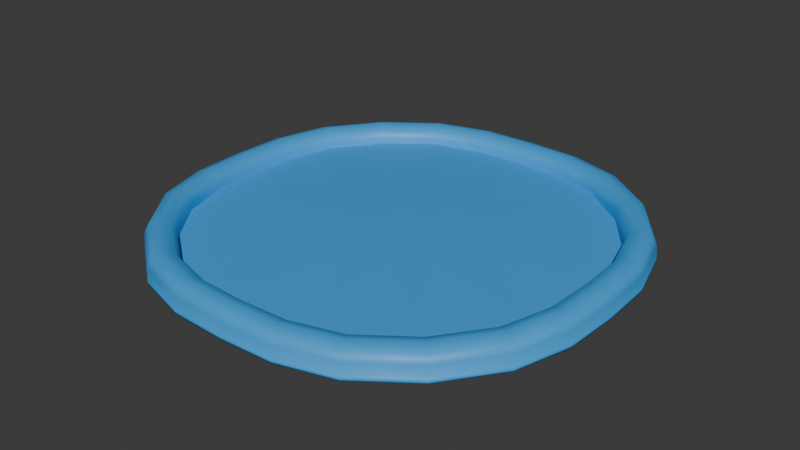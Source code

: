 # Source: SocialWorldPlatform.blend  (saved by Blender 5.2.44; exported with 4.5.12 LTS)
import bpy
from mathutils import Matrix  # noqa: F401  (used for matrix-valued properties, if any)

bpy.ops.wm.read_factory_settings(use_empty=True)
scene = bpy.context.scene
scene.name = 'Scene'

# ---- collections
col_collection = bpy.data.collections.new('Collection'); scene.collection.children.link(col_collection)

# ---- materials (node trees are filled in below, after node groups)
mat_material = bpy.data.materials.new('Material')
mat_material.alpha_threshold = 0.0
mat_material.use_backface_culling_lightprobe_volume = False
mat_material.roughness = 0.5
mat_material.line_color = (0.0, 0.0, 0.0, 1.0)

# ---- material node trees
mat_material.use_nodes = True; mat_material.node_tree.nodes.clear()
_N = mat_material.node_tree.nodes; _L = mat_material.node_tree.links
n0 = _N.new('ShaderNodeOutputMaterial'); n0.name = 'Material Output'; n0.location = (200, 100)
n1 = _N.new('ShaderNodeBsdfPrincipled'); n1.name = 'Principled BSDF'; n1.location = (-200, 100)
n1.inputs[0].default_value = (0.04841, 0.3657, 0.8, 1.0)
n1.inputs[10].default_value = 0.005
_L.new(n1.outputs[0], n0.inputs[0])
n0.is_active_output = True

# ---- world
world_world = bpy.data.worlds.new('World'); scene.world = world_world
world_world.use_nodes = True; world_world.node_tree.nodes.clear()
_N = world_world.node_tree.nodes; _L = world_world.node_tree.links
n0 = _N.new('ShaderNodeOutputWorld'); n0.name = 'World Output'; n0.location = (200, 100)
n1 = _N.new('ShaderNodeBackground'); n1.name = 'Background'; n1.location = (-200, 100)
n1.inputs[0].default_value = (0.05088, 0.05088, 0.05088, 1.0)
_L.new(n1.outputs[0], n0.inputs[0])
n0.is_active_output = True
world_world.color = (0.05088, 0.05088, 0.05088)
world_world.sun_shadow_jitter_overblur = 0.0

# ---- meshes
me_cube = bpy.data.meshes.new('Cube')
me_cube.from_pydata([(0.4167, 0.75, 4.399), (0.4907, 0.8519, -1.0), (0.4167, -0.75, 4.399), (0.4907, -0.8519, -1.0), (-0.4167, 0.75, 4.399), (-0.4907, 0.8519, -1.0), (-0.4167, -0.75, 4.399), (-0.4907, -0.8519, -1.0), (-0.9167, -2.328e-10, -1.0), (0.8333, 1.863e-09, 4.399), (-0.8333, -5.588e-09, 4.399), (0.9167, -2.328e-10, -1.0), (-0.75, 0.4167, 4.399), (0.8519, 0.4907, -1.0), (-0.8519, 0.4907, -1.0), (0.75, 0.4167, 4.399), (-0.8519, -0.4907, -1.0), (0.75, -0.4167, 4.399), (-0.75, -0.4167, 4.399), (0.8519, -0.4907, -1.0), (0.0, 0.9167, -1.0), (5.588e-09, -0.8333, 4.399), (0.0, -0.9167, -1.0), (-1.863e-09, 0.8333, 4.399), (0.5, -9.313e-10, -1.0), (0.0, -9.313e-10, -1.0), (-0.5, -9.313e-10, -1.0), (-0.7953, -0.4338, 1.0), (-0.7953, 0.4338, 1.0), (0.7953, 0.4338, 1.0), (-0.8676, 0.0, 1.0), (0.8676, 0.0, 1.0), (-0.4338, 0.7953, 1.0), (0.4907, 0.4907, -1.0), (0.0, 0.5, -1.0), (-0.4907, 0.4907, -1.0), (0.4907, -0.4907, -1.0), (0.0, -0.5, -1.0), (-0.4907, -0.4907, -1.0), (0.4338, -0.7953, 1.0), (-0.4338, -0.7953, 1.0), (0.4338, 0.7953, 1.0), (0.5, 0.9167, 1.0), (-0.5, -0.9167, 1.0), (0.5, -0.9167, 1.0), (-0.5, 0.9167, 1.0), (1.0, 0.0, 1.0), (-1.0, 0.0, 1.0), (0.9167, 0.5, 1.0), (-0.9167, 0.5, 1.0), (-0.9167, -0.5, 1.0), (0.9167, -0.5, 1.0), (0.0, 1.0, 1.0), (0.0, -1.0, 1.0), (0.5, 0.9167, -0.6667), (0.5, -0.9167, -0.6667), (-0.5, 0.9167, -0.6667), (1.0, -2.328e-10, -0.6667), (-1.0, 2.328e-10, -0.6667), (0.9167, 0.5, -0.6667), (-0.9167, 0.5, -0.6667), (-0.9167, -0.5, -0.6667), (0.9167, -0.5, -0.6667), (2.328e-10, 1.0, -0.6667), (-2.328e-10, -1.0, -0.6667), (-0.5, -0.9167, -0.6667), (0.7953, -0.4338, 1.0), (0.0, 0.8676, 1.0), (0.0, -0.8676, 1.0), (-0.8155, -0.4448, 10.53), (-0.8155, 0.4448, 10.53), (0.8155, 0.4448, 10.53), (-0.8897, 4.657e-10, 10.53), (0.8897, -4.657e-10, 10.53), (-0.4448, 0.8155, 10.53), (0.4448, -0.8155, 10.53), (-0.4448, -0.8155, 10.53), (0.4448, 0.8155, 10.53), (0.489, 0.8964, 10.53), (-0.489, -0.8964, 10.53), (0.489, -0.8964, 10.53), (-0.489, 0.8964, 10.53), (0.9779, 1.63e-09, 10.53), (-0.9779, -1.63e-09, 10.53), (0.8964, 0.489, 10.53), (-0.8964, 0.489, 10.53), (-0.8964, -0.489, 10.53), (0.8964, -0.489, 10.53), (2.095e-09, 0.9779, 10.53), (-2.328e-10, -0.9779, 10.53), (0.8155, -0.4448, 10.53), (1.164e-10, 0.8897, 10.53), (-9.313e-10, -0.8897, 10.53), (-0.7083, -0.7083, -1.0), (0.4988, 0.9086, -0.9583), (-0.4869, -0.8899, 3.122), (0.4988, -0.9086, -0.9583), (-0.4988, 0.9086, -0.9583), (0.5382, -0.5382, 4.647), (-0.5382, 0.5382, 4.647), (0.7083, 0.7083, -1.0), (-0.9086, 0.2488, -1.0), (0.723, 0.1848, 4.647), (-0.723, -0.1848, 4.647), (0.9086, -0.2488, -1.0), (0.9896, -4.657e-10, -0.9583), (-0.7396, -9.313e-10, -1.0), (-0.9896, 4.657e-10, -0.9583), (-2.328e-10, -0.9972, 6.481), (-0.723, 0.1848, 4.647), (0.9086, 0.2488, -1.0), (-0.7083, 0.7083, -1.0), (0.5382, 0.5382, 4.647), (-0.8703, -4.657e-10, 6.481), (-0.7083, 0.4792, -1.0), (0.9086, 0.4988, -0.9583), (-0.9086, 0.4988, -0.9583), (-0.9086, -0.2488, -1.0), (0.723, -0.1848, 4.647), (-0.5382, -0.5382, 4.647), (0.7083, -0.7083, -1.0), (-0.9086, -0.4988, -0.9583), (0.9086, -0.4988, -0.9583), (-0.7083, -0.4792, -1.0), (0.9141, 0.4986, 6.481), (0.7396, -4.657e-10, -1.0), (0.25, -9.313e-10, -1.0), (-0.25, -9.313e-10, -1.0), (0.4986, 0.9141, 6.481), (0.7978, -0.4352, 6.481), (0.4352, -0.7978, 6.481), (0.4352, 0.7978, 6.481), (0.7978, 0.4352, 6.481), (-0.9141, 0.4986, 6.481), (0.7083, 0.4792, -1.0), (0.2488, 0.4988, -1.0), (-0.2488, 0.4988, -1.0), (0.7083, -0.4792, -1.0), (0.2488, -0.4988, -1.0), (-0.2488, -0.4988, -1.0), (-0.9972, 2.328e-10, 6.481), (-0.7978, 0.4352, 6.481), (-0.4352, 0.7978, 6.481), (-0.6417, 0.6417, 1.0), (0.6417, -0.6417, 1.0), (0.8586, 0.2169, 1.0), (-0.4988, -0.2488, -1.0), (0.0, -0.25, -1.0), (0.4988, -0.2488, -1.0), (0.0, 0.7396, -1.0), (-0.8586, -0.2169, 1.0), (0.6417, 0.6417, 1.0), (-0.8586, 0.2169, 1.0), (-0.6417, -0.6417, 1.0), (-0.4988, 0.2488, -1.0), (0.0, 0.25, -1.0), (0.4988, 0.2488, -1.0), (4.657e-10, 0.9896, -0.9583), (0.0, -0.7396, -1.0), (-4.657e-10, -0.9896, -0.9583), (0.8586, -0.2169, 1.0), (0.2488, 0.9086, -1.0), (-0.2488, 0.9086, -1.0), (0.1848, -0.723, 4.647), (-0.1848, -0.723, 4.647), (-0.2488, -0.9086, -1.0), (0.2488, -0.9086, -1.0), (-0.1848, 0.723, 4.647), (0.1848, 0.723, 4.647), (-0.4792, 0.7083, -1.0), (0.4792, 0.7083, -1.0), (-0.2169, 0.8586, 1.0), (0.2169, 0.8586, 1.0), (-0.4792, -0.7083, -1.0), (0.4792, -0.7083, -1.0), (0.2169, -0.8586, 1.0), (-0.2169, -0.8586, 1.0), (0.4869, 0.8899, 3.122), (-0.5, -0.9167, 0.04167), (0.4869, -0.8899, 3.122), (-0.4869, 0.8899, 3.122), (0.9738, 4.889e-09, 3.122), (-0.9738, -5.821e-09, 3.122), (0.8899, 0.4869, 3.122), (-0.8899, 0.4869, 3.122), (-0.8899, -0.4869, 3.122), (0.8899, -0.4869, 3.122), (-3.027e-09, 0.9738, 3.122), (5.821e-09, -0.9738, 3.122), (-0.25, -0.9896, 1.0), (0.25, -0.9896, 1.0), (0.25, 0.9896, 1.0), (-0.25, 0.9896, 1.0), (0.9896, -0.25, 1.0), (-0.7396, -0.7396, 1.0), (-0.9896, 0.25, 1.0), (0.7396, 0.7396, 1.0), (-0.9896, -0.25, 1.0), (0.9896, 0.25, 1.0), (0.7396, -0.7396, 1.0), (-0.7396, 0.7396, 1.0), (0.5, 0.9167, 0.04167), (0.5, -0.9167, 0.04167), (-0.5, 0.9167, 0.04167), (1.0, -4.657e-10, 0.04167), (-1.0, 4.657e-10, 0.04167), (0.9167, 0.5, 0.04167), (-0.9167, 0.5, 0.04167), (-0.9167, -0.5, 0.04167), (0.9167, -0.5, 0.04167), (4.657e-10, 1.0, 0.04167), (-4.657e-10, -1.0, 0.04167), (-0.4988, -0.9086, -0.9583), (-0.7396, 0.7396, -0.6667), (0.7396, -0.7396, -0.6667), (0.9896, 0.25, -0.6667), (-0.9896, -0.25, -0.6667), (0.7396, 0.7396, -0.6667), (-0.9896, 0.25, -0.6667), (-0.7396, -0.7396, -0.6667), (0.9896, -0.25, -0.6667), (-0.25, 0.9896, -0.6667), (0.25, 0.9896, -0.6667), (0.25, -0.9896, -0.6667), (-0.25, -0.9896, -0.6667), (-1.164e-09, 0.9338, 11.96), (-0.9338, 1.397e-09, 11.96), (-0.856, -0.4669, 11.96), (-0.4669, 0.856, 11.96), (-0.856, 0.4669, 11.96), (0.9338, -1.397e-09, 11.96), (0.856, 0.4669, 11.96), (0.4669, 0.856, 11.96), (-0.4669, -0.856, 11.96), (-1.397e-09, -0.9338, 11.96), (0.4669, -0.856, 11.96), (0.856, -0.4669, 11.96), (-0.658, 0.658, 10.53), (0.658, -0.658, 10.53), (0.8804, 0.2224, 10.53), (-0.8804, -0.2224, 10.53), (0.658, 0.658, 10.53), (-0.8804, 0.2224, 10.53), (-0.658, -0.658, 10.53), (0.8804, -0.2224, 10.53), (-0.2224, 0.8804, 10.53), (0.2224, 0.8804, 10.53), (0.2224, -0.8804, 10.53), (-0.2224, -0.8804, 10.53), (-0.2445, -0.9677, 10.53), (0.2445, -0.9677, 10.53), (0.2445, 0.9677, 10.53), (-0.2445, 0.9677, 10.53), (0.9677, -0.2445, 10.53), (-0.7233, -0.7233, 10.53), (-0.9677, 0.2445, 10.53), (0.7233, 0.7233, 10.53), (-0.9677, -0.2445, 10.53), (0.9677, 0.2445, 10.53), (0.7233, -0.7233, 10.53), (-0.7233, 0.7233, 10.53), (-0.4986, -0.9141, 6.481), (0.8703, 4.657e-10, 6.481), (-0.9141, -0.4986, 6.481), (1.397e-09, -0.8703, 6.481), (0.4986, -0.9141, 6.481), (-0.7978, -0.4352, 6.481), (-0.4352, -0.7978, 6.481), (0.9972, -2.328e-10, 6.481), (0.0, 0.9972, 6.481), (0.9141, -0.4986, 6.481), (-0.4986, 0.9141, 6.481), (-1.397e-09, 0.8703, 6.481), (0.2493, -0.9869, 6.481), (-0.7135, 0.7135, 3.147), (0.651, -0.651, -1.0), (0.7135, -0.7135, 3.147), (0.9551, 0.2415, 3.147), (0.7357, 0.2474, -1.0), (-0.9551, -0.2415, 3.147), (-0.9241, -0.2334, 11.96), (0.2176, -0.8613, 6.481), (0.651, 0.651, -1.0), (0.7135, 0.7135, 3.147), (-0.9551, 0.2415, 3.147), (-0.7135, -0.7135, 3.147), (0.9551, -0.2415, 3.147), (0.7357, -0.2474, -1.0), (-0.6906, -0.6906, 11.96), (0.8613, -0.2176, 6.481), (-0.9869, -0.2493, 6.481), (0.8613, 0.2176, 6.481), (-0.7357, -0.2474, -1.0), (-0.2499, -0.2499, -1.0), (0.2499, -0.2499, -1.0), (-0.651, 0.651, -1.0), (-0.2474, 0.7357, -1.0), (0.2474, 0.7357, -1.0), (-0.2493, -0.9869, 6.481), (-0.8613, 0.2176, 6.481), (0.7375, 0.7375, 6.481), (0.6437, -0.6437, 6.481), (0.6906, 0.6906, 11.96), (0.2334, 0.9241, 11.96), (-0.7357, 0.2474, -1.0), (-0.2499, 0.2499, -1.0), (0.2499, 0.2499, -1.0), (-0.2415, 0.9551, 3.147), (0.2415, 0.9551, 3.147), (-0.651, -0.651, -1.0), (-0.2474, -0.7357, -1.0), (0.2474, -0.7357, -1.0), (0.2415, -0.9551, 3.147), (-0.2415, -0.9551, 3.147), (0.6437, 0.6437, 6.481), (1.676e-08, 1.281e-07, 5.339), (-0.9869, 0.2493, 6.481), (-0.25, -0.9896, 0.04167), (0.25, -0.9896, 0.04167), (0.25, 0.9896, 0.04167), (-0.25, 0.9896, 0.04167), (0.9896, -0.25, 0.04167), (-0.7396, -0.7396, 0.04167), (-0.9896, 0.25, 0.04167), (0.7396, 0.7396, 0.04167), (-0.9896, -0.25, 0.04167), (0.9896, 0.25, 0.04167), (0.7396, -0.7396, 0.04167), (-0.7396, 0.7396, 0.04167), (-0.7357, 0.7357, -0.9583), (0.7357, -0.7357, -0.9583), (0.9795, 0.2499, -0.9583), (-0.9795, -0.2499, -0.9583), (0.7357, 0.7357, -0.9583), (-0.9795, 0.2499, -0.9583), (-0.7357, -0.7357, -0.9583), (0.9795, -0.2499, -0.9583), (-0.2499, 0.9795, -0.9583), (0.2499, 0.9795, -0.9583), (0.2499, -0.9795, -0.9583), (-0.2499, -0.9795, -0.9583), (-0.6437, 0.6437, 6.481), (0.9241, 0.2334, 11.96), (0.9241, -0.2334, 11.96), (-0.6906, 0.6906, 11.96), (0.2334, -0.9241, 11.96), (-0.9241, 0.2334, 11.96), (0.6906, -0.6906, 11.96), (-0.2334, -0.9241, 11.96), (-0.2334, 0.9241, 11.96), (-0.6437, -0.6437, 6.481), (0.9869, 0.2493, 6.481), (-0.2176, -0.8613, 6.481), (0.2493, 0.9869, 6.481), (0.7375, -0.7375, 6.481), (-0.2493, 0.9869, 6.481), (-0.7375, 0.7375, 6.481), (0.9869, -0.2493, 6.481), (-0.2176, 0.8613, 6.481), (-0.7375, -0.7375, 6.481), (0.2176, 0.8613, 6.481), (-0.8613, -0.2176, 6.481)], [], [(53, 190, 273, 108), (190, 44, 265, 273), (273, 265, 80, 250), (108, 273, 250, 89), (49, 184, 274, 200), (184, 12, 99, 274), (274, 99, 4, 180), (200, 274, 180, 45), (36, 137, 275, 174), (19, 120, 275, 137), (3, 174, 275, 120), (51, 186, 276, 199), (186, 17, 98, 276), (276, 98, 2, 179), (199, 276, 179, 44), (48, 183, 277, 198), (183, 15, 102, 277), (277, 102, 9, 181), (198, 277, 181, 46), (33, 134, 278, 156), (134, 13, 110, 278), (278, 110, 11, 125), (156, 278, 125, 24), (50, 185, 279, 197), (185, 18, 103, 279), (279, 103, 10, 182), (197, 279, 182, 47), (83, 257, 280, 226), (257, 86, 227, 280), (280, 227, 69, 240), (226, 280, 240, 72), (39, 175, 281, 130), (175, 68, 264, 281), (281, 264, 92, 247), (130, 281, 247, 75), (1, 100, 282, 170), (13, 134, 282, 100), (33, 170, 282, 134), (42, 177, 283, 196), (177, 0, 112, 283), (283, 112, 15, 183), (196, 283, 183, 48), (47, 182, 284, 195), (182, 10, 109, 284), (284, 109, 12, 184), (195, 284, 184, 49), (43, 95, 285, 194), (95, 6, 119, 285), (285, 119, 18, 185), (194, 285, 185, 50), (46, 181, 286, 193), (181, 9, 118, 286), (286, 118, 17, 186), (193, 286, 186, 51), (24, 125, 287, 148), (125, 11, 104, 287), (287, 104, 19, 137), (148, 287, 137, 36), (86, 254, 288, 227), (254, 79, 233, 288), (288, 233, 76, 243), (227, 288, 243, 69), (31, 160, 289, 262), (160, 66, 129, 289), (289, 129, 90, 244), (262, 289, 244, 73), (47, 197, 290, 140), (197, 50, 263, 290), (290, 263, 86, 257), (140, 290, 257, 83), (29, 145, 291, 132), (145, 31, 262, 291), (291, 262, 73, 239), (132, 291, 239, 71), (8, 106, 292, 117), (106, 26, 146, 292), (292, 146, 38, 123), (117, 292, 123, 16), (26, 127, 293, 146), (127, 25, 147, 293), (293, 147, 37, 139), (146, 293, 139, 38), (25, 126, 294, 147), (126, 24, 148, 294), (294, 148, 36, 138), (147, 294, 138, 37), (5, 169, 295, 111), (35, 114, 295, 169), (14, 111, 295, 114), (5, 162, 296, 169), (162, 20, 149, 296), (296, 149, 34, 136), (169, 296, 136, 35), (20, 161, 297, 149), (161, 1, 170, 297), (297, 170, 33, 135), (149, 297, 135, 34), (43, 189, 298, 261), (189, 53, 108, 298), (298, 108, 89, 249), (261, 298, 249, 79), (30, 152, 299, 113), (152, 28, 141, 299), (299, 141, 70, 242), (113, 299, 242, 72), (48, 196, 300, 124), (196, 42, 128, 300), (300, 128, 78, 256), (124, 300, 256, 84), (66, 144, 301, 129), (144, 39, 130, 301), (301, 130, 75, 238), (129, 301, 238, 90), (84, 256, 302, 231), (256, 78, 232, 302), (302, 232, 77, 241), (231, 302, 241, 71), (78, 251, 303, 232), (251, 88, 225, 303), (303, 225, 91, 246), (232, 303, 246, 77), (14, 114, 304, 101), (114, 35, 154, 304), (304, 154, 26, 106), (101, 304, 106, 8), (35, 136, 305, 154), (136, 34, 155, 305), (305, 155, 25, 127), (154, 305, 127, 26), (34, 135, 306, 155), (135, 33, 156, 306), (306, 156, 24, 126), (155, 306, 126, 25), (45, 180, 307, 192), (180, 4, 167, 307), (307, 167, 23, 187), (192, 307, 187, 52), (52, 187, 308, 191), (187, 23, 168, 308), (308, 168, 0, 177), (191, 308, 177, 42), (16, 123, 309, 93), (38, 173, 309, 123), (7, 93, 309, 173), (38, 139, 310, 173), (139, 37, 158, 310), (310, 158, 22, 165), (173, 310, 165, 7), (37, 138, 311, 158), (138, 36, 174, 311), (311, 174, 3, 166), (158, 311, 166, 22), (44, 179, 312, 190), (179, 2, 163, 312), (312, 163, 21, 188), (190, 312, 188, 53), (53, 188, 313, 189), (188, 21, 164, 313), (313, 164, 6, 95), (189, 313, 95, 43), (41, 151, 314, 131), (151, 29, 132, 314), (314, 132, 71, 241), (131, 314, 241, 77), (0, 168, 315, 112), (23, 167, 315, 168), (4, 99, 315, 167), (12, 109, 315, 99), (10, 103, 315, 109), (18, 119, 315, 103), (6, 164, 315, 119), (21, 163, 315, 164), (2, 98, 315, 163), (17, 118, 315, 98), (9, 102, 315, 118), (15, 112, 315, 102), (49, 195, 316, 133), (195, 47, 140, 316), (316, 140, 83, 255), (133, 316, 255, 85), (64, 211, 317, 224), (211, 53, 189, 317), (317, 189, 43, 178), (224, 317, 178, 65), (55, 202, 318, 223), (202, 44, 190, 318), (318, 190, 53, 211), (223, 318, 211, 64), (63, 210, 319, 222), (210, 52, 191, 319), (319, 191, 42, 201), (222, 319, 201, 54), (56, 203, 320, 221), (203, 45, 192, 320), (320, 192, 52, 210), (221, 320, 210, 63), (57, 204, 321, 220), (204, 46, 193, 321), (321, 193, 51, 209), (220, 321, 209, 62), (65, 178, 322, 219), (178, 43, 194, 322), (322, 194, 50, 208), (219, 322, 208, 61), (58, 205, 323, 218), (205, 47, 195, 323), (323, 195, 49, 207), (218, 323, 207, 60), (54, 201, 324, 217), (201, 42, 196, 324), (324, 196, 48, 206), (217, 324, 206, 59), (61, 208, 325, 216), (208, 50, 197, 325), (325, 197, 47, 205), (216, 325, 205, 58), (59, 206, 326, 215), (206, 48, 198, 326), (326, 198, 46, 204), (215, 326, 204, 57), (62, 209, 327, 214), (209, 51, 199, 327), (327, 199, 44, 202), (214, 327, 202, 55), (60, 207, 328, 213), (207, 49, 200, 328), (328, 200, 45, 203), (213, 328, 203, 56), (14, 116, 329, 111), (116, 60, 213, 329), (329, 213, 56, 97), (111, 329, 97, 5), (19, 122, 330, 120), (122, 62, 214, 330), (330, 214, 55, 96), (120, 330, 96, 3), (13, 115, 331, 110), (115, 59, 215, 331), (331, 215, 57, 105), (110, 331, 105, 11), (16, 121, 332, 117), (121, 61, 216, 332), (332, 216, 58, 107), (117, 332, 107, 8), (1, 94, 333, 100), (94, 54, 217, 333), (333, 217, 59, 115), (100, 333, 115, 13), (8, 107, 334, 101), (107, 58, 218, 334), (334, 218, 60, 116), (101, 334, 116, 14), (7, 212, 335, 93), (212, 65, 219, 335), (335, 219, 61, 121), (93, 335, 121, 16), (11, 105, 336, 104), (105, 57, 220, 336), (336, 220, 62, 122), (104, 336, 122, 19), (5, 97, 337, 162), (97, 56, 221, 337), (337, 221, 63, 157), (162, 337, 157, 20), (20, 157, 338, 161), (157, 63, 222, 338), (338, 222, 54, 94), (161, 338, 94, 1), (3, 96, 339, 166), (96, 55, 223, 339), (339, 223, 64, 159), (166, 339, 159, 22), (22, 159, 340, 165), (159, 64, 224, 340), (340, 224, 65, 212), (165, 340, 212, 7), (28, 143, 341, 141), (143, 32, 142, 341), (341, 142, 74, 237), (141, 341, 237, 70), (82, 258, 342, 230), (258, 84, 231, 342), (342, 231, 71, 239), (230, 342, 239, 73), (87, 253, 343, 236), (253, 82, 230, 343), (343, 230, 73, 244), (236, 343, 244, 90), (81, 260, 344, 228), (260, 85, 229, 344), (344, 229, 70, 237), (228, 344, 237, 74), (89, 250, 345, 234), (250, 80, 235, 345), (345, 235, 75, 247), (234, 345, 247, 92), (85, 255, 346, 229), (255, 83, 226, 346), (346, 226, 72, 242), (229, 346, 242, 70), (80, 259, 347, 235), (259, 87, 236, 347), (347, 236, 90, 238), (235, 347, 238, 75), (79, 249, 348, 233), (249, 89, 234, 348), (348, 234, 92, 248), (233, 348, 248, 76), (88, 252, 349, 225), (252, 81, 228, 349), (349, 228, 74, 245), (225, 349, 245, 91), (40, 153, 350, 267), (153, 27, 266, 350), (350, 266, 69, 243), (267, 350, 243, 76), (46, 198, 351, 268), (198, 48, 124, 351), (351, 124, 84, 258), (268, 351, 258, 82), (68, 176, 352, 264), (176, 40, 267, 352), (352, 267, 76, 248), (264, 352, 248, 92), (42, 191, 353, 128), (191, 52, 269, 353), (353, 269, 88, 251), (128, 353, 251, 78), (44, 199, 354, 265), (199, 51, 270, 354), (354, 270, 87, 259), (265, 354, 259, 80), (52, 192, 355, 269), (192, 45, 271, 355), (355, 271, 81, 252), (269, 355, 252, 88), (45, 200, 356, 271), (200, 49, 133, 356), (356, 133, 85, 260), (271, 356, 260, 81), (51, 193, 357, 270), (193, 46, 268, 357), (357, 268, 82, 253), (270, 357, 253, 87), (32, 171, 358, 142), (171, 67, 272, 358), (358, 272, 91, 245), (142, 358, 245, 74), (50, 194, 359, 263), (194, 43, 261, 359), (359, 261, 79, 254), (263, 359, 254, 86), (67, 172, 360, 272), (172, 41, 131, 360), (360, 131, 77, 246), (272, 360, 246, 91), (27, 150, 361, 266), (150, 30, 113, 361), (361, 113, 72, 240), (266, 361, 240, 69)])
me_cube.polygons.foreach_set('use_smooth', [True] * 360)
_uv = me_cube.uv_layers.new(name='UVMap')
_uv.uv.foreach_set('vector', [0.7539, 0.1054, 0.7669, 0.1054, 0.7669, 0.4029, 0.7539, 0.4029, 0.7669, 0.1054, 0.7799, 0.1054, 0.7799, 0.4029, 0.7669, 0.4029, 0.7669, 0.4029, 0.7799, 0.4029, 0.7799, 0.7004, 0.7669, 0.7004, 0.7539, 0.4029, 0.7669, 0.4029, 0.7669, 0.7004, 0.7539, 0.7004, 0.1054, 0.8059, 0.2233, 0.8059, 0.2233, 0.7929, 0.1054, 0.7929, 0.2233, 0.8059, 0.3411, 0.8059, 0.3411, 0.7929, 0.2233, 0.7929, 0.2233, 0.7929, 0.3411, 0.7929, 0.3411, 0.7799, 0.2233, 0.7799, 0.1054, 0.7929, 0.2233, 0.7929, 0.2233, 0.7799, 0.1054, 0.7799, 0.7303, 0.7303, 0.7308, 0.7182, 0.7215, 0.7215, 0.7182, 0.7308, 0.7298, 0.7038, 0.7168, 0.7168, 0.7215, 0.7215, 0.7308, 0.7182, 0.7038, 0.7298, 0.7182, 0.7308, 0.7215, 0.7215, 0.7168, 0.7168, 0.8059, 0.1054, 0.8059, 0.2233, 0.7929, 0.2233, 0.7929, 0.1054, 0.8059, 0.2233, 0.8059, 0.3411, 0.7929, 0.3411, 0.7929, 0.2233, 0.7929, 0.2233, 0.7929, 0.3411, 0.7799, 0.3411, 0.7799, 0.2233, 0.7929, 0.1054, 0.7929, 0.2233, 0.7799, 0.2233, 0.7799, 0.1054, 0.8597, 0.1054, 0.8597, 0.2233, 0.8467, 0.2233, 0.8467, 0.1054, 0.8597, 0.2233, 0.8597, 0.3411, 0.8467, 0.3411, 0.8467, 0.2233, 0.8467, 0.2233, 0.8467, 0.3411, 0.8336, 0.3411, 0.8336, 0.2233, 0.8467, 0.1054, 0.8467, 0.2233, 0.8336, 0.2233, 0.8336, 0.1054, 0.7814, 0.7303, 0.7808, 0.7182, 0.7687, 0.7169, 0.7688, 0.7299, 0.7808, 0.7182, 0.7818, 0.7038, 0.7688, 0.7038, 0.7687, 0.7169, 0.7687, 0.7169, 0.7688, 0.7038, 0.7558, 0.7038, 0.7558, 0.7168, 0.7688, 0.7299, 0.7687, 0.7169, 0.7558, 0.7168, 0.7558, 0.7298, 0.1054, 0.8597, 0.2233, 0.8597, 0.2233, 0.8467, 0.1054, 0.8467, 0.2233, 0.8597, 0.3411, 0.8597, 0.3411, 0.8467, 0.2233, 0.8467, 0.2233, 0.8467, 0.3411, 0.8467, 0.3411, 0.8336, 0.2233, 0.8336, 0.1054, 0.8467, 0.2233, 0.8467, 0.2233, 0.8336, 0.1054, 0.8336, 0.8326, 0.8904, 0.8196, 0.8904, 0.8204, 0.8866, 0.8326, 0.8869, 0.8196, 0.8904, 0.8066, 0.8904, 0.8083, 0.8835, 0.8204, 0.8866, 0.8204, 0.8866, 0.8083, 0.8835, 0.81, 0.8835, 0.8213, 0.8835, 0.8326, 0.8869, 0.8204, 0.8866, 0.8213, 0.8835, 0.8326, 0.8835, 0.9292, 0.001767, 0.9179, 0.001767, 0.9179, 0.2993, 0.9292, 0.2993, 0.9179, 0.001767, 0.9066, 0.001767, 0.9066, 0.2993, 0.9179, 0.2993, 0.9179, 0.2993, 0.9066, 0.2993, 0.9066, 0.5968, 0.9179, 0.5968, 0.9292, 0.2993, 0.9179, 0.2993, 0.9179, 0.5968, 0.9292, 0.5968, 0.8078, 0.7298, 0.7948, 0.7168, 0.7901, 0.7215, 0.7935, 0.7308, 0.7818, 0.7038, 0.7808, 0.7182, 0.7901, 0.7215, 0.7948, 0.7168, 0.7814, 0.7303, 0.7935, 0.7308, 0.7901, 0.7215, 0.7808, 0.7182, 0.1054, 0.7279, 0.2233, 0.7279, 0.2233, 0.7149, 0.1054, 0.7149, 0.2233, 0.7279, 0.3411, 0.7279, 0.3411, 0.7149, 0.2233, 0.7149, 0.2233, 0.7149, 0.3411, 0.7149, 0.3411, 0.7019, 0.2233, 0.7019, 0.1054, 0.7149, 0.2233, 0.7149, 0.2233, 0.7019, 0.1054, 0.7019, 0.1054, 0.8336, 0.2233, 0.8336, 0.2233, 0.8206, 0.1054, 0.8206, 0.2233, 0.8336, 0.3411, 0.8336, 0.3411, 0.8206, 0.2233, 0.8206, 0.2233, 0.8206, 0.3411, 0.8206, 0.3411, 0.8076, 0.2233, 0.8076, 0.1054, 0.8206, 0.2233, 0.8206, 0.2233, 0.8076, 0.1054, 0.8076, 0.7279, 0.1054, 0.7279, 0.2233, 0.7149, 0.2233, 0.7149, 0.1054, 0.7279, 0.2233, 0.7279, 0.3411, 0.7149, 0.3411, 0.7149, 0.2233, 0.7149, 0.2233, 0.7149, 0.3411, 0.7019, 0.3411, 0.7019, 0.2233, 0.7149, 0.1054, 0.7149, 0.2233, 0.7019, 0.2233, 0.7019, 0.1054, 0.8336, 0.1054, 0.8336, 0.2233, 0.8206, 0.2233, 0.8206, 0.1054, 0.8336, 0.2233, 0.8336, 0.3411, 0.8206, 0.3411, 0.8206, 0.2233, 0.8206, 0.2233, 0.8206, 0.3411, 0.8076, 0.3411, 0.8076, 0.2233, 0.8206, 0.1054, 0.8206, 0.2233, 0.8076, 0.2233, 0.8076, 0.1054, 0.7558, 0.7298, 0.7558, 0.7168, 0.743, 0.7169, 0.7429, 0.7299, 0.7558, 0.7168, 0.7558, 0.7038, 0.7428, 0.7038, 0.743, 0.7169, 0.743, 0.7169, 0.7428, 0.7038, 0.7298, 0.7038, 0.7308, 0.7182, 0.7429, 0.7299, 0.743, 0.7169, 0.7308, 0.7182, 0.7303, 0.7303, 0.8066, 0.8904, 0.7936, 0.8774, 0.7965, 0.8744, 0.8083, 0.8835, 0.7936, 0.8774, 0.7806, 0.8644, 0.7874, 0.8626, 0.7965, 0.8744, 0.7965, 0.8744, 0.7874, 0.8626, 0.7875, 0.8609, 0.7987, 0.8722, 0.8083, 0.8835, 0.7965, 0.8744, 0.7987, 0.8722, 0.81, 0.8835, 0.9772, 0.001767, 0.9659, 0.001767, 0.9659, 0.2993, 0.9772, 0.2993, 0.9659, 0.001767, 0.9546, 0.001767, 0.9546, 0.2993, 0.9659, 0.2993, 0.9659, 0.2993, 0.9546, 0.2993, 0.9546, 0.5968, 0.9659, 0.5968, 0.9772, 0.2993, 0.9659, 0.2993, 0.9659, 0.5968, 0.9772, 0.5968, 0.1054, 0.8336, 0.1054, 0.8467, 0.4029, 0.8467, 0.4029, 0.8336, 0.1054, 0.8467, 0.1054, 0.8597, 0.4029, 0.8597, 0.4029, 0.8467, 0.4029, 0.8467, 0.4029, 0.8597, 0.7004, 0.8597, 0.7004, 0.8467, 0.4029, 0.8336, 0.4029, 0.8467, 0.7004, 0.8467, 0.7004, 0.8336, 0.9997, 0.001767, 0.9885, 0.001767, 0.9885, 0.2993, 0.9997, 0.2993, 0.9885, 0.001767, 0.9772, 0.001767, 0.9772, 0.2993, 0.9885, 0.2993, 0.9885, 0.2993, 0.9772, 0.2993, 0.9772, 0.5968, 0.9885, 0.5968, 0.9997, 0.2993, 0.9885, 0.2993, 0.9885, 0.5968, 0.9997, 0.5968, 0.7558, 0.8078, 0.7558, 0.7948, 0.743, 0.7947, 0.7428, 0.8078, 0.7558, 0.7948, 0.7558, 0.7818, 0.7429, 0.7818, 0.743, 0.7947, 0.743, 0.7947, 0.7429, 0.7818, 0.7303, 0.7814, 0.7308, 0.7935, 0.7428, 0.8078, 0.743, 0.7947, 0.7308, 0.7935, 0.7298, 0.8078, 0.7558, 0.7818, 0.7558, 0.7688, 0.7428, 0.7688, 0.7429, 0.7818, 0.7558, 0.7688, 0.7558, 0.7558, 0.7428, 0.7558, 0.7428, 0.7688, 0.7428, 0.7688, 0.7428, 0.7558, 0.7298, 0.7558, 0.7299, 0.7688, 0.7429, 0.7818, 0.7428, 0.7688, 0.7299, 0.7688, 0.7303, 0.7814, 0.7558, 0.7558, 0.7558, 0.7428, 0.7428, 0.7428, 0.7428, 0.7558, 0.7558, 0.7428, 0.7558, 0.7298, 0.7429, 0.7299, 0.7428, 0.7428, 0.7428, 0.7428, 0.7429, 0.7299, 0.7303, 0.7303, 0.7299, 0.7429, 0.7428, 0.7558, 0.7428, 0.7428, 0.7299, 0.7429, 0.7298, 0.7558, 0.8078, 0.7818, 0.7935, 0.7808, 0.7901, 0.7901, 0.7948, 0.7948, 0.7814, 0.7814, 0.7808, 0.7935, 0.7901, 0.7901, 0.7935, 0.7808, 0.7818, 0.8078, 0.7948, 0.7948, 0.7901, 0.7901, 0.7808, 0.7935, 0.8078, 0.7818, 0.8078, 0.7688, 0.7947, 0.7687, 0.7935, 0.7808, 0.8078, 0.7688, 0.8078, 0.7558, 0.7948, 0.7558, 0.7947, 0.7687, 0.7947, 0.7687, 0.7948, 0.7558, 0.7818, 0.7558, 0.7818, 0.7688, 0.7935, 0.7808, 0.7947, 0.7687, 0.7818, 0.7688, 0.7814, 0.7814, 0.8078, 0.7558, 0.8078, 0.7428, 0.7947, 0.743, 0.7948, 0.7558, 0.8078, 0.7428, 0.8078, 0.7298, 0.7935, 0.7308, 0.7947, 0.743, 0.7947, 0.743, 0.7935, 0.7308, 0.7814, 0.7303, 0.7818, 0.7429, 0.7948, 0.7558, 0.7947, 0.743, 0.7818, 0.7429, 0.7818, 0.7558, 0.7279, 0.1054, 0.7409, 0.1054, 0.7409, 0.4029, 0.7279, 0.4029, 0.7409, 0.1054, 0.7539, 0.1054, 0.7539, 0.4029, 0.7409, 0.4029, 0.7409, 0.4029, 0.7539, 0.4029, 0.7539, 0.7004, 0.7409, 0.7004, 0.7279, 0.4029, 0.7409, 0.4029, 0.7409, 0.7004, 0.7279, 0.7004, 0.001767, 0.9772, 0.001767, 0.9659, 0.2993, 0.9659, 0.2993, 0.9772, 0.001767, 0.9659, 0.001767, 0.9546, 0.2993, 0.9546, 0.2993, 0.9659, 0.2993, 0.9659, 0.2993, 0.9546, 0.5968, 0.9546, 0.5968, 0.9659, 0.2993, 0.9772, 0.2993, 0.9659, 0.5968, 0.9659, 0.5968, 0.9772, 0.1054, 0.7019, 0.1054, 0.7149, 0.4029, 0.7149, 0.4029, 0.7019, 0.1054, 0.7149, 0.1054, 0.7279, 0.4029, 0.7279, 0.4029, 0.7149, 0.4029, 0.7149, 0.4029, 0.7279, 0.7004, 0.7279, 0.7004, 0.7149, 0.4029, 0.7019, 0.4029, 0.7149, 0.7004, 0.7149, 0.7004, 0.7019, 0.9518, 0.001767, 0.9405, 0.001767, 0.9405, 0.2993, 0.9518, 0.2993, 0.9405, 0.001767, 0.9292, 0.001767, 0.9292, 0.2993, 0.9405, 0.2993, 0.9405, 0.2993, 0.9292, 0.2993, 0.9292, 0.5968, 0.9405, 0.5968, 0.9518, 0.2993, 0.9405, 0.2993, 0.9405, 0.5968, 0.9518, 0.5968, 0.8586, 0.7863, 0.8716, 0.7993, 0.8687, 0.8022, 0.8569, 0.7931, 0.8716, 0.7993, 0.8846, 0.8123, 0.8778, 0.8141, 0.8687, 0.8022, 0.8687, 0.8022, 0.8778, 0.8141, 0.8777, 0.8158, 0.8664, 0.8045, 0.8569, 0.7931, 0.8687, 0.8022, 0.8664, 0.8045, 0.8552, 0.7932, 0.8846, 0.8123, 0.8846, 0.8253, 0.8808, 0.8262, 0.8778, 0.8141, 0.8846, 0.8253, 0.8846, 0.8383, 0.8812, 0.8383, 0.8808, 0.8262, 0.8808, 0.8262, 0.8812, 0.8383, 0.8777, 0.8383, 0.8777, 0.8271, 0.8778, 0.8141, 0.8808, 0.8262, 0.8777, 0.8271, 0.8777, 0.8158, 0.7818, 0.8078, 0.7808, 0.7935, 0.7687, 0.7947, 0.7688, 0.8078, 0.7808, 0.7935, 0.7814, 0.7814, 0.7688, 0.7818, 0.7687, 0.7947, 0.7687, 0.7947, 0.7688, 0.7818, 0.7558, 0.7818, 0.7558, 0.7948, 0.7688, 0.8078, 0.7687, 0.7947, 0.7558, 0.7948, 0.7558, 0.8078, 0.7814, 0.7814, 0.7818, 0.7688, 0.7688, 0.7688, 0.7688, 0.7818, 0.7818, 0.7688, 0.7818, 0.7558, 0.7688, 0.7558, 0.7688, 0.7688, 0.7688, 0.7688, 0.7688, 0.7558, 0.7558, 0.7558, 0.7558, 0.7688, 0.7688, 0.7818, 0.7688, 0.7688, 0.7558, 0.7688, 0.7558, 0.7818, 0.7818, 0.7558, 0.7818, 0.7429, 0.7688, 0.7428, 0.7688, 0.7558, 0.7818, 0.7429, 0.7814, 0.7303, 0.7688, 0.7299, 0.7688, 0.7428, 0.7688, 0.7428, 0.7688, 0.7299, 0.7558, 0.7298, 0.7558, 0.7428, 0.7688, 0.7558, 0.7688, 0.7428, 0.7558, 0.7428, 0.7558, 0.7558, 0.1054, 0.7799, 0.2233, 0.7799, 0.2233, 0.7669, 0.1054, 0.7669, 0.2233, 0.7799, 0.3411, 0.7799, 0.3411, 0.7669, 0.2233, 0.7669, 0.2233, 0.7669, 0.3411, 0.7669, 0.3411, 0.7539, 0.2233, 0.7539, 0.1054, 0.7669, 0.2233, 0.7669, 0.2233, 0.7539, 0.1054, 0.7539, 0.1054, 0.7539, 0.2233, 0.7539, 0.2233, 0.7409, 0.1054, 0.7409, 0.2233, 0.7539, 0.3411, 0.7539, 0.3411, 0.7409, 0.2233, 0.7409, 0.2233, 0.7409, 0.3411, 0.7409, 0.3411, 0.7279, 0.2233, 0.7279, 0.1054, 0.7409, 0.2233, 0.7409, 0.2233, 0.7279, 0.1054, 0.7279, 0.7298, 0.8078, 0.7308, 0.7935, 0.7215, 0.7901, 0.7168, 0.7948, 0.7303, 0.7814, 0.7182, 0.7808, 0.7215, 0.7901, 0.7308, 0.7935, 0.7038, 0.7818, 0.7168, 0.7948, 0.7215, 0.7901, 0.7182, 0.7808, 0.7303, 0.7814, 0.7299, 0.7688, 0.7169, 0.7687, 0.7182, 0.7808, 0.7299, 0.7688, 0.7298, 0.7558, 0.7168, 0.7558, 0.7169, 0.7687, 0.7169, 0.7687, 0.7168, 0.7558, 0.7038, 0.7558, 0.7038, 0.7688, 0.7182, 0.7808, 0.7169, 0.7687, 0.7038, 0.7688, 0.7038, 0.7818, 0.7298, 0.7558, 0.7299, 0.7429, 0.7169, 0.743, 0.7168, 0.7558, 0.7299, 0.7429, 0.7303, 0.7303, 0.7182, 0.7308, 0.7169, 0.743, 0.7169, 0.743, 0.7182, 0.7308, 0.7038, 0.7298, 0.7038, 0.7428, 0.7168, 0.7558, 0.7169, 0.743, 0.7038, 0.7428, 0.7038, 0.7558, 0.7799, 0.1054, 0.7799, 0.2233, 0.7669, 0.2233, 0.7669, 0.1054, 0.7799, 0.2233, 0.7799, 0.3411, 0.7669, 0.3411, 0.7669, 0.2233, 0.7669, 0.2233, 0.7669, 0.3411, 0.7539, 0.3411, 0.7539, 0.2233, 0.7669, 0.1054, 0.7669, 0.2233, 0.7539, 0.2233, 0.7539, 0.1054, 0.7539, 0.1054, 0.7539, 0.2233, 0.7409, 0.2233, 0.7409, 0.1054, 0.7539, 0.2233, 0.7539, 0.3411, 0.7409, 0.3411, 0.7409, 0.2233, 0.7409, 0.2233, 0.7409, 0.3411, 0.7279, 0.3411, 0.7279, 0.2233, 0.7409, 0.1054, 0.7409, 0.2233, 0.7279, 0.2233, 0.7279, 0.1054, 0.001767, 0.8841, 0.001767, 0.8728, 0.2993, 0.8728, 0.2993, 0.8841, 0.001767, 0.8728, 0.001767, 0.8615, 0.2993, 0.8615, 0.2993, 0.8728, 0.2993, 0.8728, 0.2993, 0.8615, 0.5968, 0.8615, 0.5968, 0.8728, 0.2993, 0.8841, 0.2993, 0.8728, 0.5968, 0.8728, 0.5968, 0.8841, 0.6994, 0.1751, 0.6994, 0.2625, 0.3499, 0.3499, 0.6121, 0.08777, 0.6994, 0.3499, 0.6994, 0.4373, 0.3499, 0.3499, 0.6994, 0.2625, 0.6994, 0.5247, 0.6121, 0.6121, 0.3499, 0.3499, 0.6994, 0.4373, 0.5247, 0.6994, 0.4373, 0.6994, 0.3499, 0.3499, 0.6121, 0.6121, 0.3499, 0.6994, 0.2625, 0.6994, 0.3499, 0.3499, 0.4373, 0.6994, 0.1751, 0.6994, 0.08777, 0.6121, 0.3499, 0.3499, 0.2625, 0.6994, 0.0003842, 0.5247, 0.0003842, 0.4373, 0.3499, 0.3499, 0.08777, 0.6121, 0.0003842, 0.3499, 0.0003842, 0.2625, 0.3499, 0.3499, 0.0003842, 0.4373, 0.0003842, 0.1751, 0.08777, 0.08777, 0.3499, 0.3499, 0.0003842, 0.2625, 0.1751, 0.0003842, 0.2625, 0.0003842, 0.3499, 0.3499, 0.08777, 0.08777, 0.3499, 0.0003842, 0.4373, 0.0003841, 0.3499, 0.3499, 0.2625, 0.0003842, 0.5247, 0.0003841, 0.6121, 0.08777, 0.3499, 0.3499, 0.4373, 0.0003841, 0.1054, 0.8076, 0.1054, 0.8206, 0.4029, 0.8206, 0.4029, 0.8076, 0.1054, 0.8206, 0.1054, 0.8336, 0.4029, 0.8336, 0.4029, 0.8206, 0.4029, 0.8206, 0.4029, 0.8336, 0.7004, 0.8336, 0.7004, 0.8206, 0.4029, 0.8076, 0.4029, 0.8206, 0.7004, 0.8206, 0.7004, 0.8076, 0.7539, 0.001344, 0.7539, 0.05336, 0.7409, 0.05336, 0.7409, 0.001344, 0.7539, 0.05336, 0.7539, 0.1054, 0.7409, 0.1054, 0.7409, 0.05336, 0.7409, 0.05336, 0.7409, 0.1054, 0.7279, 0.1054, 0.7279, 0.05336, 0.7409, 0.001344, 0.7409, 0.05336, 0.7279, 0.05336, 0.7279, 0.001344, 0.7799, 0.001344, 0.7799, 0.05336, 0.7669, 0.05336, 0.7669, 0.001344, 0.7799, 0.05336, 0.7799, 0.1054, 0.7669, 0.1054, 0.7669, 0.05336, 0.7669, 0.05336, 0.7669, 0.1054, 0.7539, 0.1054, 0.7539, 0.05336, 0.7669, 0.001344, 0.7669, 0.05336, 0.7539, 0.05336, 0.7539, 0.001344, 0.001344, 0.7539, 0.05336, 0.7539, 0.05336, 0.7409, 0.001344, 0.7409, 0.05336, 0.7539, 0.1054, 0.7539, 0.1054, 0.7409, 0.05336, 0.7409, 0.05336, 0.7409, 0.1054, 0.7409, 0.1054, 0.7279, 0.05336, 0.7279, 0.001344, 0.7409, 0.05336, 0.7409, 0.05336, 0.7279, 0.001344, 0.7279, 0.001344, 0.7799, 0.05336, 0.7799, 0.05336, 0.7669, 0.001344, 0.7669, 0.05336, 0.7799, 0.1054, 0.7799, 0.1054, 0.7669, 0.05336, 0.7669, 0.05336, 0.7669, 0.1054, 0.7669, 0.1054, 0.7539, 0.05336, 0.7539, 0.001344, 0.7669, 0.05336, 0.7669, 0.05336, 0.7539, 0.001344, 0.7539, 0.8336, 0.001344, 0.8336, 0.05336, 0.8206, 0.05336, 0.8206, 0.001344, 0.8336, 0.05336, 0.8336, 0.1054, 0.8206, 0.1054, 0.8206, 0.05336, 0.8206, 0.05336, 0.8206, 0.1054, 0.8076, 0.1054, 0.8076, 0.05336, 0.8206, 0.001344, 0.8206, 0.05336, 0.8076, 0.05336, 0.8076, 0.001344, 0.7279, 0.001344, 0.7279, 0.05336, 0.7149, 0.05336, 0.7149, 0.001344, 0.7279, 0.05336, 0.7279, 0.1054, 0.7149, 0.1054, 0.7149, 0.05336, 0.7149, 0.05336, 0.7149, 0.1054, 0.7019, 0.1054, 0.7019, 0.05336, 0.7149, 0.001344, 0.7149, 0.05336, 0.7019, 0.05336, 0.7019, 0.001344, 0.001344, 0.8336, 0.05336, 0.8336, 0.05336, 0.8206, 0.001344, 0.8206, 0.05336, 0.8336, 0.1054, 0.8336, 0.1054, 0.8206, 0.05336, 0.8206, 0.05336, 0.8206, 0.1054, 0.8206, 0.1054, 0.8076, 0.05336, 0.8076, 0.001344, 0.8206, 0.05336, 0.8206, 0.05336, 0.8076, 0.001344, 0.8076, 0.001344, 0.7279, 0.05336, 0.7279, 0.05336, 0.7149, 0.001344, 0.7149, 0.05336, 0.7279, 0.1054, 0.7279, 0.1054, 0.7149, 0.05336, 0.7149, 0.05336, 0.7149, 0.1054, 0.7149, 0.1054, 0.7019, 0.05336, 0.7019, 0.001344, 0.7149, 0.05336, 0.7149, 0.05336, 0.7019, 0.001344, 0.7019, 0.001344, 0.8597, 0.05336, 0.8597, 0.05336, 0.8467, 0.001344, 0.8467, 0.05336, 0.8597, 0.1054, 0.8597, 0.1054, 0.8467, 0.05336, 0.8467, 0.05336, 0.8467, 0.1054, 0.8467, 0.1054, 0.8336, 0.05336, 0.8336, 0.001344, 0.8467, 0.05336, 0.8467, 0.05336, 0.8336, 0.001344, 0.8336, 0.8597, 0.001344, 0.8597, 0.05336, 0.8467, 0.05336, 0.8467, 0.001344, 0.8597, 0.05336, 0.8597, 0.1054, 0.8467, 0.1054, 0.8467, 0.05336, 0.8467, 0.05336, 0.8467, 0.1054, 0.8336, 0.1054, 0.8336, 0.05336, 0.8467, 0.001344, 0.8467, 0.05336, 0.8336, 0.05336, 0.8336, 0.001344, 0.8059, 0.001344, 0.8059, 0.05336, 0.7929, 0.05336, 0.7929, 0.001344, 0.8059, 0.05336, 0.8059, 0.1054, 0.7929, 0.1054, 0.7929, 0.05336, 0.7929, 0.05336, 0.7929, 0.1054, 0.7799, 0.1054, 0.7799, 0.05336, 0.7929, 0.001344, 0.7929, 0.05336, 0.7799, 0.05336, 0.7799, 0.001344, 0.001344, 0.8059, 0.05336, 0.8059, 0.05336, 0.7929, 0.001344, 0.7929, 0.05336, 0.8059, 0.1054, 0.8059, 0.1054, 0.7929, 0.05336, 0.7929, 0.05336, 0.7929, 0.1054, 0.7929, 0.1054, 0.7799, 0.05336, 0.7799, 0.001344, 0.7929, 0.05336, 0.7929, 0.05336, 0.7799, 0.001344, 0.7799, 0.7818, 0.8078, 0.7818, 0.8042, 0.7945, 0.7945, 0.7948, 0.7948, 0.7818, 0.8042, 0.7818, 0.8078, 0.7948, 0.7948, 0.7945, 0.7945, 0.7945, 0.7945, 0.7948, 0.7948, 0.8078, 0.7818, 0.8042, 0.7818, 0.7948, 0.7948, 0.7945, 0.7945, 0.8042, 0.7818, 0.8078, 0.7818, 0.7298, 0.7038, 0.7298, 0.7074, 0.7172, 0.7172, 0.7168, 0.7168, 0.7298, 0.7074, 0.7298, 0.7038, 0.7168, 0.7168, 0.7172, 0.7172, 0.7172, 0.7172, 0.7168, 0.7168, 0.7038, 0.7298, 0.7074, 0.7298, 0.7168, 0.7168, 0.7172, 0.7172, 0.7074, 0.7298, 0.7038, 0.7298, 0.7818, 0.7038, 0.7818, 0.7074, 0.7688, 0.7042, 0.7688, 0.7038, 0.7818, 0.7074, 0.7818, 0.7038, 0.7688, 0.7038, 0.7688, 0.7042, 0.7688, 0.7042, 0.7688, 0.7038, 0.7558, 0.7038, 0.7558, 0.7038, 0.7688, 0.7038, 0.7688, 0.7042, 0.7558, 0.7038, 0.7558, 0.7038, 0.7298, 0.8078, 0.7298, 0.8042, 0.7428, 0.8075, 0.7428, 0.8078, 0.7298, 0.8042, 0.7298, 0.8078, 0.7428, 0.8078, 0.7428, 0.8075, 0.7428, 0.8075, 0.7428, 0.8078, 0.7558, 0.8078, 0.7558, 0.8078, 0.7428, 0.8078, 0.7428, 0.8075, 0.7558, 0.8078, 0.7558, 0.8078, 0.8078, 0.7298, 0.8042, 0.7298, 0.7945, 0.7172, 0.7948, 0.7168, 0.8042, 0.7298, 0.8078, 0.7298, 0.7948, 0.7168, 0.7945, 0.7172, 0.7945, 0.7172, 0.7948, 0.7168, 0.7818, 0.7038, 0.7818, 0.7074, 0.7948, 0.7168, 0.7945, 0.7172, 0.7818, 0.7074, 0.7818, 0.7038, 0.7558, 0.8078, 0.7558, 0.8078, 0.7688, 0.8075, 0.7688, 0.8078, 0.7558, 0.8078, 0.7558, 0.8078, 0.7688, 0.8078, 0.7688, 0.8075, 0.7688, 0.8075, 0.7688, 0.8078, 0.7818, 0.8078, 0.7818, 0.8042, 0.7688, 0.8078, 0.7688, 0.8075, 0.7818, 0.8042, 0.7818, 0.8078, 0.7038, 0.7818, 0.7074, 0.7818, 0.7172, 0.7945, 0.7168, 0.7948, 0.7074, 0.7818, 0.7038, 0.7818, 0.7168, 0.7948, 0.7172, 0.7945, 0.7172, 0.7945, 0.7168, 0.7948, 0.7298, 0.8078, 0.7298, 0.8042, 0.7168, 0.7948, 0.7172, 0.7945, 0.7298, 0.8042, 0.7298, 0.8078, 0.7558, 0.7038, 0.7558, 0.7038, 0.7428, 0.7042, 0.7428, 0.7038, 0.7558, 0.7038, 0.7558, 0.7038, 0.7428, 0.7038, 0.7428, 0.7042, 0.7428, 0.7042, 0.7428, 0.7038, 0.7298, 0.7038, 0.7298, 0.7074, 0.7428, 0.7038, 0.7428, 0.7042, 0.7298, 0.7074, 0.7298, 0.7038, 0.8078, 0.7818, 0.8042, 0.7818, 0.8075, 0.7688, 0.8078, 0.7688, 0.8042, 0.7818, 0.8078, 0.7818, 0.8078, 0.7688, 0.8075, 0.7688, 0.8075, 0.7688, 0.8078, 0.7688, 0.8078, 0.7558, 0.8078, 0.7558, 0.8078, 0.7688, 0.8075, 0.7688, 0.8078, 0.7558, 0.8078, 0.7558, 0.8078, 0.7558, 0.8078, 0.7558, 0.8075, 0.7428, 0.8078, 0.7428, 0.8078, 0.7558, 0.8078, 0.7558, 0.8078, 0.7428, 0.8075, 0.7428, 0.8075, 0.7428, 0.8078, 0.7428, 0.8078, 0.7298, 0.8042, 0.7298, 0.8078, 0.7428, 0.8075, 0.7428, 0.8042, 0.7298, 0.8078, 0.7298, 0.7038, 0.7298, 0.7074, 0.7298, 0.7042, 0.7428, 0.7038, 0.7428, 0.7074, 0.7298, 0.7038, 0.7298, 0.7038, 0.7428, 0.7042, 0.7428, 0.7042, 0.7428, 0.7038, 0.7428, 0.7038, 0.7558, 0.7038, 0.7558, 0.7038, 0.7428, 0.7042, 0.7428, 0.7038, 0.7558, 0.7038, 0.7558, 0.7038, 0.7558, 0.7038, 0.7558, 0.7042, 0.7688, 0.7038, 0.7688, 0.7038, 0.7558, 0.7038, 0.7558, 0.7038, 0.7688, 0.7042, 0.7688, 0.7042, 0.7688, 0.7038, 0.7688, 0.7038, 0.7818, 0.7074, 0.7818, 0.7038, 0.7688, 0.7042, 0.7688, 0.7074, 0.7818, 0.7038, 0.7818, 0.001767, 0.9518, 0.001767, 0.9405, 0.2993, 0.9405, 0.2993, 0.9518, 0.001767, 0.9405, 0.001767, 0.9292, 0.2993, 0.9292, 0.2993, 0.9405, 0.2993, 0.9405, 0.2993, 0.9292, 0.5968, 0.9292, 0.5968, 0.9405, 0.2993, 0.9518, 0.2993, 0.9405, 0.5968, 0.9405, 0.5968, 0.9518, 0.8326, 0.7863, 0.8456, 0.7863, 0.8447, 0.7901, 0.8326, 0.7898, 0.8456, 0.7863, 0.8586, 0.7863, 0.8569, 0.7931, 0.8447, 0.7901, 0.8447, 0.7901, 0.8569, 0.7931, 0.8552, 0.7932, 0.8439, 0.7932, 0.8326, 0.7898, 0.8447, 0.7901, 0.8439, 0.7932, 0.8326, 0.7932, 0.8066, 0.7863, 0.8196, 0.7863, 0.8204, 0.7901, 0.8083, 0.7931, 0.8196, 0.7863, 0.8326, 0.7863, 0.8326, 0.7898, 0.8204, 0.7901, 0.8204, 0.7901, 0.8326, 0.7898, 0.8326, 0.7932, 0.8213, 0.7932, 0.8083, 0.7931, 0.8204, 0.7901, 0.8213, 0.7932, 0.81, 0.7932, 0.8846, 0.8644, 0.8716, 0.8774, 0.8687, 0.8744, 0.8778, 0.8626, 0.8716, 0.8774, 0.8586, 0.8904, 0.8569, 0.8835, 0.8687, 0.8744, 0.8687, 0.8744, 0.8569, 0.8835, 0.8552, 0.8835, 0.8664, 0.8722, 0.8778, 0.8626, 0.8687, 0.8744, 0.8664, 0.8722, 0.8777, 0.8609, 0.7806, 0.8383, 0.7806, 0.8253, 0.7843, 0.8262, 0.784, 0.8383, 0.7806, 0.8253, 0.7806, 0.8123, 0.7874, 0.8141, 0.7843, 0.8262, 0.7843, 0.8262, 0.7874, 0.8141, 0.7875, 0.8158, 0.7875, 0.8271, 0.784, 0.8383, 0.7843, 0.8262, 0.7875, 0.8271, 0.7875, 0.8383, 0.8586, 0.8904, 0.8456, 0.8904, 0.8447, 0.8866, 0.8569, 0.8835, 0.8456, 0.8904, 0.8326, 0.8904, 0.8326, 0.8869, 0.8447, 0.8866, 0.8447, 0.8866, 0.8326, 0.8869, 0.8326, 0.8835, 0.8439, 0.8835, 0.8569, 0.8835, 0.8447, 0.8866, 0.8439, 0.8835, 0.8552, 0.8835, 0.7806, 0.8123, 0.7936, 0.7993, 0.7965, 0.8022, 0.7874, 0.8141, 0.7936, 0.7993, 0.8066, 0.7863, 0.8083, 0.7931, 0.7965, 0.8022, 0.7965, 0.8022, 0.8083, 0.7931, 0.81, 0.7932, 0.7987, 0.8045, 0.7874, 0.8141, 0.7965, 0.8022, 0.7987, 0.8045, 0.7875, 0.8158, 0.7806, 0.8644, 0.7806, 0.8513, 0.7843, 0.8505, 0.7874, 0.8626, 0.7806, 0.8513, 0.7806, 0.8383, 0.784, 0.8383, 0.7843, 0.8505, 0.7843, 0.8505, 0.784, 0.8383, 0.7875, 0.8383, 0.7875, 0.8496, 0.7874, 0.8626, 0.7843, 0.8505, 0.7875, 0.8496, 0.7875, 0.8609, 0.8846, 0.8383, 0.8846, 0.8513, 0.8808, 0.8505, 0.8812, 0.8383, 0.8846, 0.8513, 0.8846, 0.8644, 0.8778, 0.8626, 0.8808, 0.8505, 0.8808, 0.8505, 0.8778, 0.8626, 0.8777, 0.8609, 0.8777, 0.8496, 0.8812, 0.8383, 0.8808, 0.8505, 0.8777, 0.8496, 0.8777, 0.8383, 0.8841, 0.001767, 0.8728, 0.001767, 0.8728, 0.2993, 0.8841, 0.2993, 0.8728, 0.001767, 0.8615, 0.001767, 0.8615, 0.2993, 0.8728, 0.2993, 0.8728, 0.2993, 0.8615, 0.2993, 0.8615, 0.5968, 0.8728, 0.5968, 0.8841, 0.2993, 0.8728, 0.2993, 0.8728, 0.5968, 0.8841, 0.5968, 0.8336, 0.1054, 0.8467, 0.1054, 0.8467, 0.4029, 0.8336, 0.4029, 0.8467, 0.1054, 0.8597, 0.1054, 0.8597, 0.4029, 0.8467, 0.4029, 0.8467, 0.4029, 0.8597, 0.4029, 0.8597, 0.7004, 0.8467, 0.7004, 0.8336, 0.4029, 0.8467, 0.4029, 0.8467, 0.7004, 0.8336, 0.7004, 0.9066, 0.001767, 0.8953, 0.001767, 0.8953, 0.2993, 0.9066, 0.2993, 0.8953, 0.001767, 0.8841, 0.001767, 0.8841, 0.2993, 0.8953, 0.2993, 0.8953, 0.2993, 0.8841, 0.2993, 0.8841, 0.5968, 0.8953, 0.5968, 0.9066, 0.2993, 0.8953, 0.2993, 0.8953, 0.5968, 0.9066, 0.5968, 0.1054, 0.7279, 0.1054, 0.7409, 0.4029, 0.7409, 0.4029, 0.7279, 0.1054, 0.7409, 0.1054, 0.7539, 0.4029, 0.7539, 0.4029, 0.7409, 0.4029, 0.7409, 0.4029, 0.7539, 0.7004, 0.7539, 0.7004, 0.7409, 0.4029, 0.7279, 0.4029, 0.7409, 0.7004, 0.7409, 0.7004, 0.7279, 0.7799, 0.1054, 0.7929, 0.1054, 0.7929, 0.4029, 0.7799, 0.4029, 0.7929, 0.1054, 0.8059, 0.1054, 0.8059, 0.4029, 0.7929, 0.4029, 0.7929, 0.4029, 0.8059, 0.4029, 0.8059, 0.7004, 0.7929, 0.7004, 0.7799, 0.4029, 0.7929, 0.4029, 0.7929, 0.7004, 0.7799, 0.7004, 0.1054, 0.7539, 0.1054, 0.7669, 0.4029, 0.7669, 0.4029, 0.7539, 0.1054, 0.7669, 0.1054, 0.7799, 0.4029, 0.7799, 0.4029, 0.7669, 0.4029, 0.7669, 0.4029, 0.7799, 0.7004, 0.7799, 0.7004, 0.7669, 0.4029, 0.7539, 0.4029, 0.7669, 0.7004, 0.7669, 0.7004, 0.7539, 0.1054, 0.7799, 0.1054, 0.7929, 0.4029, 0.7929, 0.4029, 0.7799, 0.1054, 0.7929, 0.1054, 0.8059, 0.4029, 0.8059, 0.4029, 0.7929, 0.4029, 0.7929, 0.4029, 0.8059, 0.7004, 0.8059, 0.7004, 0.7929, 0.4029, 0.7799, 0.4029, 0.7929, 0.7004, 0.7929, 0.7004, 0.7799, 0.8076, 0.1054, 0.8206, 0.1054, 0.8206, 0.4029, 0.8076, 0.4029, 0.8206, 0.1054, 0.8336, 0.1054, 0.8336, 0.4029, 0.8206, 0.4029, 0.8206, 0.4029, 0.8336, 0.4029, 0.8336, 0.7004, 0.8206, 0.7004, 0.8076, 0.4029, 0.8206, 0.4029, 0.8206, 0.7004, 0.8076, 0.7004, 0.001767, 0.9292, 0.001767, 0.9179, 0.2993, 0.9179, 0.2993, 0.9292, 0.001767, 0.9179, 0.001767, 0.9066, 0.2993, 0.9066, 0.2993, 0.9179, 0.2993, 0.9179, 0.2993, 0.9066, 0.5968, 0.9066, 0.5968, 0.9179, 0.2993, 0.9292, 0.2993, 0.9179, 0.5968, 0.9179, 0.5968, 0.9292, 0.7019, 0.1054, 0.7149, 0.1054, 0.7149, 0.4029, 0.7019, 0.4029, 0.7149, 0.1054, 0.7279, 0.1054, 0.7279, 0.4029, 0.7149, 0.4029, 0.7149, 0.4029, 0.7279, 0.4029, 0.7279, 0.7004, 0.7149, 0.7004, 0.7019, 0.4029, 0.7149, 0.4029, 0.7149, 0.7004, 0.7019, 0.7004, 0.001767, 0.9066, 0.001767, 0.8953, 0.2993, 0.8953, 0.2993, 0.9066, 0.001767, 0.8953, 0.001767, 0.8841, 0.2993, 0.8841, 0.2993, 0.8953, 0.2993, 0.8953, 0.2993, 0.8841, 0.5968, 0.8841, 0.5968, 0.8953, 0.2993, 0.9066, 0.2993, 0.8953, 0.5968, 0.8953, 0.5968, 0.9066, 0.001767, 0.9997, 0.001767, 0.9885, 0.2993, 0.9885, 0.2993, 0.9997, 0.001767, 0.9885, 0.001767, 0.9772, 0.2993, 0.9772, 0.2993, 0.9885, 0.2993, 0.9885, 0.2993, 0.9772, 0.5968, 0.9772, 0.5968, 0.9885, 0.2993, 0.9997, 0.2993, 0.9885, 0.5968, 0.9885, 0.5968, 0.9997])
me_cube.materials.append(mat_material)
me_cube.use_mirror_vertex_groups = False
me_cube.update()

# ---- objects
ob_cube = bpy.data.objects.new('Cube', me_cube)

# ---- transforms, parenting, visibility, modifiers, constraints
ob_cube.location = (0.0, 0.0, -0.1)
ob_cube.scale = (10.0, 10.0, 0.1)
ob_cube.lock_rotations_4d = False
ob_cube.empty_display_type = 'ARROWS'
ob_cube.lineart.crease_threshold = 0.0

# ---- collection membership
col_collection.objects.link(ob_cube)

# ---- scene / render settings (as saved in the file)
scene.frame_start = 1; scene.frame_end = 250; scene.frame_set(1)
scene.render.engine = 'BLENDER_EEVEE_NEXT'
scene.render.bake_bias = 0.0
scene.render.bake_samples = 0
scene.render.compositor_device = 'GPU'
scene.eevee.use_volume_custom_range = False
scene.eevee.fast_gi_thickness_near = 0.1
scene.eevee.fast_gi_thickness_far = 0.0
scene.eevee.ray_tracing_options.screen_trace_thickness = 0.1
bpy.context.view_layer.update()

# ---- added for rendering (the .blend has no active camera and no usable light): camera, sun
cam_auto = bpy.data.cameras.new('AutoCamera')
cam_auto.lens = 50.0
cam_auto.sensor_width = 36.0
cam_auto.clip_end = 1000.0
ob_auto_camera = bpy.data.objects.new('AutoCamera', cam_auto)
scene.collection.objects.link(ob_auto_camera)
ob_auto_camera.location = (26.1968, -31.4361, 21.4055)
ob_auto_camera.rotation_euler = (1.09748, -7.21219e-08, 0.694738)
scene.camera = ob_auto_camera
light_auto_sun = bpy.data.lights.new('AutoSun', 'SUN')
light_auto_sun.energy = 3.0
light_auto_sun.angle = 0.0523599
ob_auto_sun = bpy.data.objects.new('AutoSun', light_auto_sun)
scene.collection.objects.link(ob_auto_sun)
ob_auto_sun.rotation_euler = (0.872665, 0.174533, 0.523599)
bpy.context.view_layer.update()
